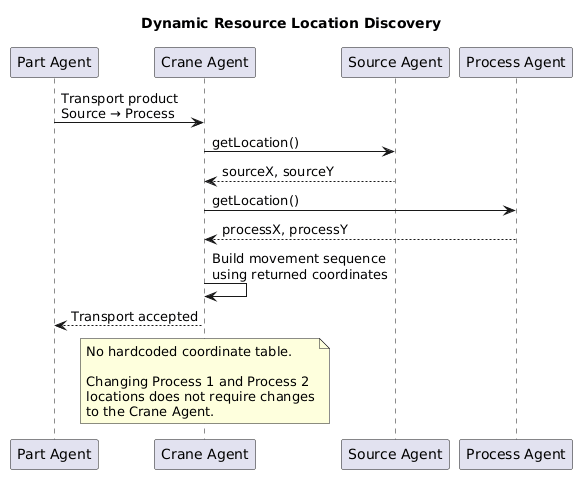

The diagram above was rendered by PlantUML. Its source (embedded in the PNG):
@startuml
title Dynamic Resource Location Discovery

participant "Part Agent" as Part
participant "Crane Agent" as Crane
participant "Source Agent" as Source
participant "Process Agent" as Process

Part -> Crane : Transport product\nSource → Process

Crane -> Source : getLocation()
Source --> Crane : sourceX, sourceY

Crane -> Process : getLocation()
Process --> Crane : processX, processY

Crane -> Crane : Build movement sequence\nusing returned coordinates
Crane --> Part : Transport accepted

note over Crane
No hardcoded coordinate table.

Changing Process 1 and Process 2
locations does not require changes
to the Crane Agent.
end note
@enduml